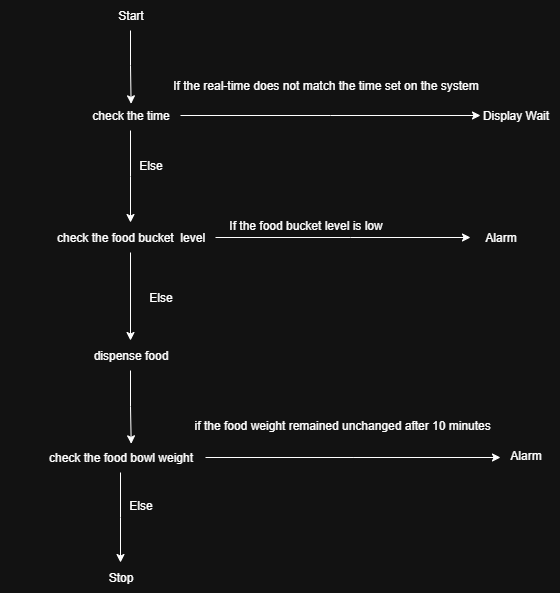

The diagram above was exported from draw.io. Its source (the exported page's mxGraphModel, read from the mxfile embedded in the PNG):
<mxGraphModel dx="1464" dy="1810" grid="1" gridSize="10" guides="1" tooltips="1" connect="1" arrows="1" fold="1" page="1" pageScale="1" pageWidth="850" pageHeight="1100" math="0" shadow="0">
  <root>
    <mxCell id="0" />
    <mxCell id="1" parent="0" />
    <mxCell id="ILl3K677zd1q9BUb39tS-4" style="edgeStyle=orthogonalEdgeStyle;rounded=0;orthogonalLoop=1;jettySize=auto;html=1;" parent="1" source="ILl3K677zd1q9BUb39tS-3" edge="1">
      <mxGeometry relative="1" as="geometry">
        <mxPoint x="370" y="150" as="targetPoint" />
      </mxGeometry>
    </mxCell>
    <mxCell id="c1iKwdVR4lLlAlSmMTRd-14" style="edgeStyle=orthogonalEdgeStyle;rounded=0;orthogonalLoop=1;jettySize=auto;html=1;" edge="1" parent="1" source="ILl3K677zd1q9BUb39tS-3">
      <mxGeometry relative="1" as="geometry">
        <mxPoint x="720" y="43" as="targetPoint" />
      </mxGeometry>
    </mxCell>
    <mxCell id="ILl3K677zd1q9BUb39tS-3" value="check the time" style="text;html=1;align=center;verticalAlign=middle;resizable=0;points=[];autosize=1;strokeColor=none;fillColor=none;" parent="1" vertex="1">
      <mxGeometry x="320" y="28" width="100" height="30" as="geometry" />
    </mxCell>
    <mxCell id="c1iKwdVR4lLlAlSmMTRd-6" style="edgeStyle=orthogonalEdgeStyle;rounded=0;orthogonalLoop=1;jettySize=auto;html=1;" edge="1" parent="1" source="ILl3K677zd1q9BUb39tS-5" target="ILl3K677zd1q9BUb39tS-13">
      <mxGeometry relative="1" as="geometry" />
    </mxCell>
    <mxCell id="ILl3K677zd1q9BUb39tS-5" value="check the food bucket&amp;nbsp; level" style="text;html=1;align=center;verticalAlign=middle;resizable=0;points=[];autosize=1;strokeColor=none;fillColor=none;" parent="1" vertex="1">
      <mxGeometry x="285" y="150" width="170" height="30" as="geometry" />
    </mxCell>
    <mxCell id="ILl3K677zd1q9BUb39tS-7" value="&amp;nbsp; &amp;nbsp; &amp;nbsp; &amp;nbsp; &amp;nbsp; &amp;nbsp; &amp;nbsp; &amp;nbsp; &amp;nbsp; &amp;nbsp; &amp;nbsp;If the food bucket level is low" style="text;html=1;align=center;verticalAlign=middle;resizable=0;points=[];autosize=1;strokeColor=none;fillColor=none;" parent="1" vertex="1">
      <mxGeometry x="385" y="138" width="250" height="30" as="geometry" />
    </mxCell>
    <mxCell id="ILl3K677zd1q9BUb39tS-13" value="dispense food" style="text;html=1;align=center;verticalAlign=middle;resizable=0;points=[];autosize=1;strokeColor=none;fillColor=none;" parent="1" vertex="1">
      <mxGeometry x="320" y="268" width="100" height="30" as="geometry" />
    </mxCell>
    <mxCell id="ILl3K677zd1q9BUb39tS-17" style="edgeStyle=orthogonalEdgeStyle;rounded=0;orthogonalLoop=1;jettySize=auto;html=1;" parent="1" source="ILl3K677zd1q9BUb39tS-15" edge="1">
      <mxGeometry relative="1" as="geometry">
        <mxPoint x="740" y="385" as="targetPoint" />
      </mxGeometry>
    </mxCell>
    <mxCell id="c1iKwdVR4lLlAlSmMTRd-8" style="edgeStyle=orthogonalEdgeStyle;rounded=0;orthogonalLoop=1;jettySize=auto;html=1;" edge="1" parent="1" source="ILl3K677zd1q9BUb39tS-15">
      <mxGeometry relative="1" as="geometry">
        <mxPoint x="360" y="490" as="targetPoint" />
      </mxGeometry>
    </mxCell>
    <mxCell id="ILl3K677zd1q9BUb39tS-15" value="check the food bowl weight" style="text;html=1;align=center;verticalAlign=middle;resizable=0;points=[];autosize=1;strokeColor=none;fillColor=none;" parent="1" vertex="1">
      <mxGeometry x="275" y="370" width="170" height="30" as="geometry" />
    </mxCell>
    <mxCell id="ILl3K677zd1q9BUb39tS-18" value="&amp;nbsp; &amp;nbsp; &amp;nbsp; &amp;nbsp; &amp;nbsp; &amp;nbsp; &amp;nbsp; &amp;nbsp; &amp;nbsp; &amp;nbsp; &amp;nbsp; &amp;nbsp; &amp;nbsp; &amp;nbsp; &amp;nbsp; &amp;nbsp; &amp;nbsp; &amp;nbsp; &amp;nbsp; &amp;nbsp; &amp;nbsp; &amp;nbsp; &amp;nbsp; &amp;nbsp; &amp;nbsp; &amp;nbsp; &amp;nbsp; &amp;nbsp;if the food weight remained unchanged after 10 minutes" style="text;html=1;align=center;verticalAlign=middle;resizable=0;points=[];autosize=1;strokeColor=none;fillColor=none;" parent="1" vertex="1">
      <mxGeometry x="240" y="338" width="500" height="30" as="geometry" />
    </mxCell>
    <mxCell id="ILl3K677zd1q9BUb39tS-19" value="Alarm" style="text;html=1;align=center;verticalAlign=middle;resizable=0;points=[];autosize=1;strokeColor=none;fillColor=none;" parent="1" vertex="1">
      <mxGeometry x="740" y="368" width="50" height="30" as="geometry" />
    </mxCell>
    <mxCell id="ILl3K677zd1q9BUb39tS-22" value="Stop" style="text;html=1;align=center;verticalAlign=middle;resizable=0;points=[];autosize=1;strokeColor=none;fillColor=none;" parent="1" vertex="1">
      <mxGeometry x="335" y="490" width="50" height="30" as="geometry" />
    </mxCell>
    <mxCell id="ILl3K677zd1q9BUb39tS-24" value="Start" style="text;html=1;align=center;verticalAlign=middle;resizable=0;points=[];autosize=1;strokeColor=none;fillColor=none;" parent="1" vertex="1">
      <mxGeometry x="345" y="-72" width="50" height="30" as="geometry" />
    </mxCell>
    <mxCell id="ILl3K677zd1q9BUb39tS-26" style="edgeStyle=orthogonalEdgeStyle;rounded=0;orthogonalLoop=1;jettySize=auto;html=1;entryX=0.506;entryY=0.111;entryDx=0;entryDy=0;entryPerimeter=0;" parent="1" source="ILl3K677zd1q9BUb39tS-24" target="ILl3K677zd1q9BUb39tS-3" edge="1">
      <mxGeometry relative="1" as="geometry" />
    </mxCell>
    <mxCell id="9QycHdo4U7pEkC2tnkDg-1" value="" style="edgeStyle=orthogonalEdgeStyle;rounded=0;orthogonalLoop=1;jettySize=auto;html=1;" parent="1" source="ILl3K677zd1q9BUb39tS-5" edge="1">
      <mxGeometry relative="1" as="geometry">
        <mxPoint x="710" y="165" as="targetPoint" />
        <mxPoint x="440" y="173" as="sourcePoint" />
        <Array as="points">
          <mxPoint x="590" y="165" />
          <mxPoint x="590" y="165" />
        </Array>
      </mxGeometry>
    </mxCell>
    <mxCell id="c1iKwdVR4lLlAlSmMTRd-7" style="edgeStyle=orthogonalEdgeStyle;rounded=0;orthogonalLoop=1;jettySize=auto;html=1;entryX=0.563;entryY=0.044;entryDx=0;entryDy=0;entryPerimeter=0;" edge="1" parent="1" source="ILl3K677zd1q9BUb39tS-13" target="ILl3K677zd1q9BUb39tS-15">
      <mxGeometry relative="1" as="geometry" />
    </mxCell>
    <mxCell id="c1iKwdVR4lLlAlSmMTRd-10" value="Alarm" style="text;html=1;align=center;verticalAlign=middle;resizable=0;points=[];autosize=1;strokeColor=none;fillColor=none;" vertex="1" parent="1">
      <mxGeometry x="715" y="150" width="50" height="30" as="geometry" />
    </mxCell>
    <mxCell id="c1iKwdVR4lLlAlSmMTRd-11" value="Else" style="text;html=1;align=center;verticalAlign=middle;resizable=0;points=[];autosize=1;strokeColor=none;fillColor=none;" vertex="1" parent="1">
      <mxGeometry x="375" y="210" width="50" height="30" as="geometry" />
    </mxCell>
    <mxCell id="c1iKwdVR4lLlAlSmMTRd-12" value="Else" style="text;html=1;align=center;verticalAlign=middle;resizable=0;points=[];autosize=1;strokeColor=none;fillColor=none;" vertex="1" parent="1">
      <mxGeometry x="355" y="418" width="50" height="30" as="geometry" />
    </mxCell>
    <mxCell id="c1iKwdVR4lLlAlSmMTRd-15" value="&amp;nbsp; &amp;nbsp; &amp;nbsp; &amp;nbsp; &amp;nbsp; &amp;nbsp; &amp;nbsp; &amp;nbsp; &amp;nbsp; &amp;nbsp; &amp;nbsp; &amp;nbsp; &amp;nbsp; &amp;nbsp; &amp;nbsp; &amp;nbsp; &amp;nbsp; &amp;nbsp; &amp;nbsp; &amp;nbsp; &amp;nbsp; &amp;nbsp;If the real-time does not match the time set on the system&amp;nbsp;" style="text;html=1;align=center;verticalAlign=middle;resizable=0;points=[];autosize=1;strokeColor=none;fillColor=none;" vertex="1" parent="1">
      <mxGeometry x="255" y="-2" width="480" height="30" as="geometry" />
    </mxCell>
    <mxCell id="c1iKwdVR4lLlAlSmMTRd-16" value="&amp;nbsp; &amp;nbsp; &amp;nbsp; &amp;nbsp; &amp;nbsp;Display Wait" style="text;html=1;align=center;verticalAlign=middle;resizable=0;points=[];autosize=1;strokeColor=none;fillColor=none;" vertex="1" parent="1">
      <mxGeometry x="680" y="28" width="120" height="30" as="geometry" />
    </mxCell>
    <mxCell id="c1iKwdVR4lLlAlSmMTRd-17" value="Else" style="text;html=1;align=center;verticalAlign=middle;resizable=0;points=[];autosize=1;strokeColor=none;fillColor=none;" vertex="1" parent="1">
      <mxGeometry x="365" y="78" width="50" height="30" as="geometry" />
    </mxCell>
  </root>
</mxGraphModel>